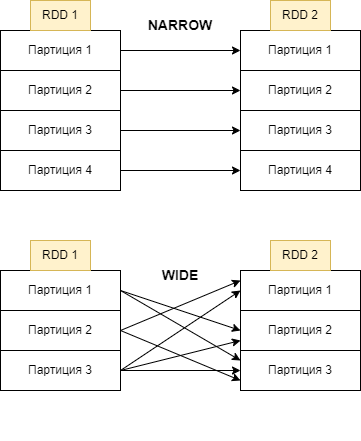

The diagram above was exported from draw.io. Its source (the exported page's mxGraphModel, read from the mxfile embedded in the PNG):
<mxGraphModel dx="1434" dy="780" grid="1" gridSize="10" guides="1" tooltips="1" connect="1" arrows="1" fold="1" page="1" pageScale="1" pageWidth="1654" pageHeight="2336" math="0" shadow="0">
  <root>
    <mxCell id="0" />
    <mxCell id="1" parent="0" />
    <mxCell id="SFKhldkEWlQtDV7RrPcm-11" value="" style="group" vertex="1" connectable="0" parent="1">
      <mxGeometry x="400" y="170" width="120" height="190" as="geometry" />
    </mxCell>
    <mxCell id="SFKhldkEWlQtDV7RrPcm-1" value="Партиция 1" style="rounded=0;whiteSpace=wrap;html=1;" vertex="1" parent="SFKhldkEWlQtDV7RrPcm-11">
      <mxGeometry y="30" width="120" height="40" as="geometry" />
    </mxCell>
    <mxCell id="SFKhldkEWlQtDV7RrPcm-2" value="Партиция 2" style="rounded=0;whiteSpace=wrap;html=1;" vertex="1" parent="SFKhldkEWlQtDV7RrPcm-11">
      <mxGeometry y="70" width="120" height="40" as="geometry" />
    </mxCell>
    <mxCell id="SFKhldkEWlQtDV7RrPcm-3" value="Партиция 3" style="rounded=0;whiteSpace=wrap;html=1;" vertex="1" parent="SFKhldkEWlQtDV7RrPcm-11">
      <mxGeometry y="110" width="120" height="40" as="geometry" />
    </mxCell>
    <mxCell id="SFKhldkEWlQtDV7RrPcm-4" value="Партиция 4" style="rounded=0;whiteSpace=wrap;html=1;" vertex="1" parent="SFKhldkEWlQtDV7RrPcm-11">
      <mxGeometry y="150" width="120" height="40" as="geometry" />
    </mxCell>
    <mxCell id="SFKhldkEWlQtDV7RrPcm-5" value="RDD 1" style="text;html=1;align=center;verticalAlign=middle;whiteSpace=wrap;rounded=0;fillColor=#fff2cc;strokeColor=#d6b656;" vertex="1" parent="SFKhldkEWlQtDV7RrPcm-11">
      <mxGeometry x="30" width="60" height="30" as="geometry" />
    </mxCell>
    <mxCell id="SFKhldkEWlQtDV7RrPcm-12" style="edgeStyle=orthogonalEdgeStyle;rounded=0;orthogonalLoop=1;jettySize=auto;html=1;entryX=0;entryY=0.5;entryDx=0;entryDy=0;" edge="1" parent="1" source="SFKhldkEWlQtDV7RrPcm-2" target="SFKhldkEWlQtDV7RrPcm-7">
      <mxGeometry relative="1" as="geometry" />
    </mxCell>
    <mxCell id="SFKhldkEWlQtDV7RrPcm-13" value="" style="group" vertex="1" connectable="0" parent="1">
      <mxGeometry x="640" y="170" width="120" height="190" as="geometry" />
    </mxCell>
    <mxCell id="SFKhldkEWlQtDV7RrPcm-6" value="Партиция 1" style="rounded=0;whiteSpace=wrap;html=1;" vertex="1" parent="SFKhldkEWlQtDV7RrPcm-13">
      <mxGeometry y="30" width="120" height="40" as="geometry" />
    </mxCell>
    <mxCell id="SFKhldkEWlQtDV7RrPcm-7" value="Партиция 2" style="rounded=0;whiteSpace=wrap;html=1;" vertex="1" parent="SFKhldkEWlQtDV7RrPcm-13">
      <mxGeometry y="70" width="120" height="40" as="geometry" />
    </mxCell>
    <mxCell id="SFKhldkEWlQtDV7RrPcm-8" value="Партиция 3" style="rounded=0;whiteSpace=wrap;html=1;" vertex="1" parent="SFKhldkEWlQtDV7RrPcm-13">
      <mxGeometry y="110" width="120" height="40" as="geometry" />
    </mxCell>
    <mxCell id="SFKhldkEWlQtDV7RrPcm-9" value="Партиция 4" style="rounded=0;whiteSpace=wrap;html=1;" vertex="1" parent="SFKhldkEWlQtDV7RrPcm-13">
      <mxGeometry y="150" width="120" height="40" as="geometry" />
    </mxCell>
    <mxCell id="SFKhldkEWlQtDV7RrPcm-10" value="RDD 2" style="text;html=1;align=center;verticalAlign=middle;whiteSpace=wrap;rounded=0;fillColor=#fff2cc;strokeColor=#d6b656;" vertex="1" parent="SFKhldkEWlQtDV7RrPcm-13">
      <mxGeometry x="30" width="60" height="30" as="geometry" />
    </mxCell>
    <mxCell id="SFKhldkEWlQtDV7RrPcm-17" style="edgeStyle=orthogonalEdgeStyle;rounded=0;orthogonalLoop=1;jettySize=auto;html=1;entryX=0;entryY=0.5;entryDx=0;entryDy=0;" edge="1" parent="1" source="SFKhldkEWlQtDV7RrPcm-1" target="SFKhldkEWlQtDV7RrPcm-6">
      <mxGeometry relative="1" as="geometry" />
    </mxCell>
    <mxCell id="SFKhldkEWlQtDV7RrPcm-18" style="edgeStyle=orthogonalEdgeStyle;rounded=0;orthogonalLoop=1;jettySize=auto;html=1;exitX=1;exitY=0.5;exitDx=0;exitDy=0;entryX=0;entryY=0.5;entryDx=0;entryDy=0;" edge="1" parent="1" source="SFKhldkEWlQtDV7RrPcm-3" target="SFKhldkEWlQtDV7RrPcm-8">
      <mxGeometry relative="1" as="geometry" />
    </mxCell>
    <mxCell id="SFKhldkEWlQtDV7RrPcm-19" style="edgeStyle=orthogonalEdgeStyle;rounded=0;orthogonalLoop=1;jettySize=auto;html=1;exitX=1;exitY=0.5;exitDx=0;exitDy=0;entryX=0;entryY=0.5;entryDx=0;entryDy=0;" edge="1" parent="1" source="SFKhldkEWlQtDV7RrPcm-4" target="SFKhldkEWlQtDV7RrPcm-9">
      <mxGeometry relative="1" as="geometry" />
    </mxCell>
    <mxCell id="SFKhldkEWlQtDV7RrPcm-27" value="" style="group" vertex="1" connectable="0" parent="1">
      <mxGeometry x="640" y="370" width="120" height="240" as="geometry" />
    </mxCell>
    <mxCell id="SFKhldkEWlQtDV7RrPcm-45" value="" style="group" vertex="1" connectable="0" parent="SFKhldkEWlQtDV7RrPcm-27">
      <mxGeometry y="40" width="120" height="190" as="geometry" />
    </mxCell>
    <mxCell id="SFKhldkEWlQtDV7RrPcm-46" value="Партиция 1" style="rounded=0;whiteSpace=wrap;html=1;" vertex="1" parent="SFKhldkEWlQtDV7RrPcm-45">
      <mxGeometry y="30" width="120" height="40" as="geometry" />
    </mxCell>
    <mxCell id="SFKhldkEWlQtDV7RrPcm-47" value="Партиция 2" style="rounded=0;whiteSpace=wrap;html=1;" vertex="1" parent="SFKhldkEWlQtDV7RrPcm-45">
      <mxGeometry y="70" width="120" height="40" as="geometry" />
    </mxCell>
    <mxCell id="SFKhldkEWlQtDV7RrPcm-48" value="Партиция 3" style="rounded=0;whiteSpace=wrap;html=1;" vertex="1" parent="SFKhldkEWlQtDV7RrPcm-45">
      <mxGeometry y="110" width="120" height="40" as="geometry" />
    </mxCell>
    <mxCell id="SFKhldkEWlQtDV7RrPcm-50" value="RDD 2" style="text;html=1;align=center;verticalAlign=middle;whiteSpace=wrap;rounded=0;fillColor=#fff2cc;strokeColor=#d6b656;" vertex="1" parent="SFKhldkEWlQtDV7RrPcm-45">
      <mxGeometry x="30" width="60" height="30" as="geometry" />
    </mxCell>
    <mxCell id="SFKhldkEWlQtDV7RrPcm-51" value="" style="endArrow=classic;html=1;rounded=0;exitX=1;exitY=0.5;exitDx=0;exitDy=0;entryX=0;entryY=0.5;entryDx=0;entryDy=0;" edge="1" parent="SFKhldkEWlQtDV7RrPcm-27" source="SFKhldkEWlQtDV7RrPcm-21" target="SFKhldkEWlQtDV7RrPcm-47">
      <mxGeometry width="50" height="50" relative="1" as="geometry">
        <mxPoint x="-110" y="80" as="sourcePoint" />
        <mxPoint x="-60" y="30" as="targetPoint" />
      </mxGeometry>
    </mxCell>
    <mxCell id="SFKhldkEWlQtDV7RrPcm-52" value="" style="endArrow=classic;html=1;rounded=0;exitX=1;exitY=0.5;exitDx=0;exitDy=0;entryX=0;entryY=0.25;entryDx=0;entryDy=0;" edge="1" parent="SFKhldkEWlQtDV7RrPcm-27" source="SFKhldkEWlQtDV7RrPcm-21" target="SFKhldkEWlQtDV7RrPcm-48">
      <mxGeometry width="50" height="50" relative="1" as="geometry">
        <mxPoint x="-110" y="100" as="sourcePoint" />
        <mxPoint x="10" y="140" as="targetPoint" />
      </mxGeometry>
    </mxCell>
    <mxCell id="SFKhldkEWlQtDV7RrPcm-53" value="" style="endArrow=classic;html=1;rounded=0;exitX=1;exitY=0.5;exitDx=0;exitDy=0;entryX=0;entryY=0.5;entryDx=0;entryDy=0;" edge="1" parent="SFKhldkEWlQtDV7RrPcm-27" source="SFKhldkEWlQtDV7RrPcm-23" target="SFKhldkEWlQtDV7RrPcm-46">
      <mxGeometry width="50" height="50" relative="1" as="geometry">
        <mxPoint x="-120" y="210" as="sourcePoint" />
        <mxPoint x="10" y="140" as="targetPoint" />
      </mxGeometry>
    </mxCell>
    <mxCell id="SFKhldkEWlQtDV7RrPcm-54" value="" style="endArrow=classic;html=1;rounded=0;exitX=1;exitY=0.5;exitDx=0;exitDy=0;entryX=0;entryY=0.5;entryDx=0;entryDy=0;" edge="1" parent="SFKhldkEWlQtDV7RrPcm-27" source="SFKhldkEWlQtDV7RrPcm-23" target="SFKhldkEWlQtDV7RrPcm-48">
      <mxGeometry width="50" height="50" relative="1" as="geometry">
        <mxPoint x="-120" y="210" as="sourcePoint" />
        <mxPoint y="210" as="targetPoint" />
      </mxGeometry>
    </mxCell>
    <mxCell id="SFKhldkEWlQtDV7RrPcm-21" value="Партиция 1" style="rounded=0;whiteSpace=wrap;html=1;container=0;" vertex="1" parent="SFKhldkEWlQtDV7RrPcm-27">
      <mxGeometry x="-240" y="70" width="120" height="40" as="geometry" />
    </mxCell>
    <mxCell id="SFKhldkEWlQtDV7RrPcm-22" value="Партиция 2" style="rounded=0;whiteSpace=wrap;html=1;container=0;" vertex="1" parent="SFKhldkEWlQtDV7RrPcm-27">
      <mxGeometry x="-240" y="110" width="120" height="40" as="geometry" />
    </mxCell>
    <mxCell id="SFKhldkEWlQtDV7RrPcm-23" value="Партиция 3" style="rounded=0;whiteSpace=wrap;html=1;container=0;" vertex="1" parent="SFKhldkEWlQtDV7RrPcm-27">
      <mxGeometry x="-240" y="150" width="120" height="40" as="geometry" />
    </mxCell>
    <mxCell id="SFKhldkEWlQtDV7RrPcm-25" value="RDD 1" style="text;html=1;align=center;verticalAlign=middle;whiteSpace=wrap;rounded=0;fillColor=#fff2cc;strokeColor=#d6b656;container=0;" vertex="1" parent="SFKhldkEWlQtDV7RrPcm-27">
      <mxGeometry x="-210" y="40" width="60" height="30" as="geometry" />
    </mxCell>
    <mxCell id="SFKhldkEWlQtDV7RrPcm-59" value="" style="endArrow=classic;html=1;rounded=0;exitX=1;exitY=0.5;exitDx=0;exitDy=0;entryX=0;entryY=0.75;entryDx=0;entryDy=0;" edge="1" parent="SFKhldkEWlQtDV7RrPcm-27" source="SFKhldkEWlQtDV7RrPcm-23" target="SFKhldkEWlQtDV7RrPcm-47">
      <mxGeometry width="50" height="50" relative="1" as="geometry">
        <mxPoint x="-70" y="220" as="sourcePoint" />
        <mxPoint x="50" y="220" as="targetPoint" />
      </mxGeometry>
    </mxCell>
    <mxCell id="SFKhldkEWlQtDV7RrPcm-55" value="" style="endArrow=classic;html=1;rounded=0;exitX=1;exitY=0.5;exitDx=0;exitDy=0;entryX=0;entryY=0.25;entryDx=0;entryDy=0;" edge="1" parent="SFKhldkEWlQtDV7RrPcm-27" source="SFKhldkEWlQtDV7RrPcm-22" target="SFKhldkEWlQtDV7RrPcm-46">
      <mxGeometry width="50" height="50" relative="1" as="geometry">
        <mxPoint x="-140" y="280" as="sourcePoint" />
        <mxPoint x="-20" y="280" as="targetPoint" />
      </mxGeometry>
    </mxCell>
    <mxCell id="SFKhldkEWlQtDV7RrPcm-57" value="" style="endArrow=classic;html=1;rounded=0;exitX=1;exitY=0.5;exitDx=0;exitDy=0;entryX=0;entryY=0.75;entryDx=0;entryDy=0;" edge="1" parent="SFKhldkEWlQtDV7RrPcm-27" source="SFKhldkEWlQtDV7RrPcm-22" target="SFKhldkEWlQtDV7RrPcm-48">
      <mxGeometry width="50" height="50" relative="1" as="geometry">
        <mxPoint x="-90" y="200" as="sourcePoint" />
        <mxPoint x="30" y="200" as="targetPoint" />
      </mxGeometry>
    </mxCell>
    <mxCell id="SFKhldkEWlQtDV7RrPcm-42" value="&lt;b&gt;&lt;font style=&quot;font-size: 14px;&quot;&gt;NARROW&lt;/font&gt;&lt;/b&gt;" style="text;html=1;align=center;verticalAlign=middle;whiteSpace=wrap;rounded=0;rotation=0;" vertex="1" parent="1">
      <mxGeometry x="550" y="180" width="60" height="30" as="geometry" />
    </mxCell>
    <mxCell id="SFKhldkEWlQtDV7RrPcm-43" value="&lt;b&gt;&lt;font style=&quot;font-size: 14px;&quot;&gt;WIDE&lt;/font&gt;&lt;/b&gt;" style="text;html=1;align=center;verticalAlign=middle;whiteSpace=wrap;rounded=0;rotation=0;" vertex="1" parent="1">
      <mxGeometry x="550" y="430" width="60" height="30" as="geometry" />
    </mxCell>
  </root>
</mxGraphModel>